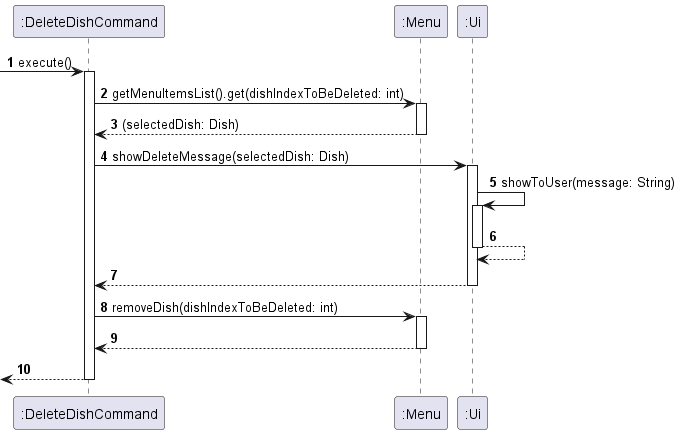

The diagram above was rendered by PlantUML. Its source (embedded in the PNG):
@startuml
!define COMMAND class ":DeleteDishCommand"
!define UI class ":Ui"
!define MENU class ":Menu"

autonumber

-> ":DeleteDishCommand" : execute()
activate ":DeleteDishCommand"

":DeleteDishCommand" -> ":Menu" : getMenuItemsList().get(dishIndexToBeDeleted: int)
activate ":Menu"
return (selectedDish: Dish)
":DeleteDishCommand" -> ":Ui" : showDeleteMessage(selectedDish: Dish)
activate ":Ui"
":Ui" -> ":Ui" : showToUser(message: String)
activate ":Ui"
return
return
":DeleteDishCommand" -> ":Menu" : removeDish(dishIndexToBeDeleted: int)
activate ":Menu"
return
return


@enduml